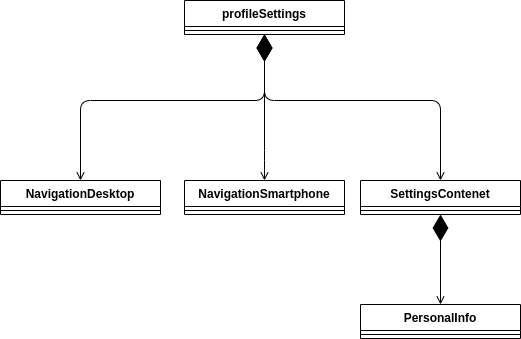

The diagram above was exported from draw.io. Its source (the exported page's mxGraphModel, read from the mxfile embedded in the PNG):
<mxGraphModel dx="1422" dy="710" grid="1" gridSize="10" guides="1" tooltips="1" connect="1" arrows="1" fold="1" page="1" pageScale="1" pageWidth="827" pageHeight="1169" math="0" shadow="0">
  <root>
    <mxCell id="0" />
    <mxCell id="1" parent="0" />
    <mxCell id="U9yqTu7driwZb-rpUsHJ-1" value="profileSettings" style="swimlane;fontStyle=1;align=center;verticalAlign=top;childLayout=stackLayout;horizontal=1;startSize=26;horizontalStack=0;resizeParent=1;resizeParentMax=0;resizeLast=0;collapsible=1;marginBottom=0;" vertex="1" parent="1">
      <mxGeometry x="344" y="100" width="160" height="34" as="geometry" />
    </mxCell>
    <mxCell id="U9yqTu7driwZb-rpUsHJ-2" value="" style="line;strokeWidth=1;fillColor=none;align=left;verticalAlign=middle;spacingTop=-1;spacingLeft=3;spacingRight=3;rotatable=0;labelPosition=right;points=[];portConstraint=eastwest;" vertex="1" parent="U9yqTu7driwZb-rpUsHJ-1">
      <mxGeometry y="26" width="160" height="8" as="geometry" />
    </mxCell>
    <mxCell id="U9yqTu7driwZb-rpUsHJ-3" value="" style="endArrow=diamondThin;endFill=1;endSize=24;html=1;startArrow=open;startFill=0;entryX=0.5;entryY=1;entryDx=0;entryDy=0;edgeStyle=orthogonalEdgeStyle;exitX=0.5;exitY=0;exitDx=0;exitDy=0;" edge="1" parent="1" source="U9yqTu7driwZb-rpUsHJ-4" target="U9yqTu7driwZb-rpUsHJ-1">
      <mxGeometry width="160" relative="1" as="geometry">
        <mxPoint x="240" y="240" as="sourcePoint" />
        <mxPoint x="500" y="410" as="targetPoint" />
        <Array as="points">
          <mxPoint x="240" y="200" />
          <mxPoint x="424" y="200" />
        </Array>
      </mxGeometry>
    </mxCell>
    <mxCell id="U9yqTu7driwZb-rpUsHJ-4" value="NavigationDesktop" style="swimlane;fontStyle=1;align=center;verticalAlign=top;childLayout=stackLayout;horizontal=1;startSize=26;horizontalStack=0;resizeParent=1;resizeParentMax=0;resizeLast=0;collapsible=1;marginBottom=0;" vertex="1" parent="1">
      <mxGeometry x="160" y="280" width="160" height="34" as="geometry" />
    </mxCell>
    <mxCell id="U9yqTu7driwZb-rpUsHJ-5" value="" style="line;strokeWidth=1;fillColor=none;align=left;verticalAlign=middle;spacingTop=-1;spacingLeft=3;spacingRight=3;rotatable=0;labelPosition=right;points=[];portConstraint=eastwest;" vertex="1" parent="U9yqTu7driwZb-rpUsHJ-4">
      <mxGeometry y="26" width="160" height="8" as="geometry" />
    </mxCell>
    <mxCell id="U9yqTu7driwZb-rpUsHJ-6" value="SettingsContenet" style="swimlane;fontStyle=1;align=center;verticalAlign=top;childLayout=stackLayout;horizontal=1;startSize=26;horizontalStack=0;resizeParent=1;resizeParentMax=0;resizeLast=0;collapsible=1;marginBottom=0;" vertex="1" parent="1">
      <mxGeometry x="520" y="280" width="160" height="34" as="geometry" />
    </mxCell>
    <mxCell id="U9yqTu7driwZb-rpUsHJ-7" value="" style="line;strokeWidth=1;fillColor=none;align=left;verticalAlign=middle;spacingTop=-1;spacingLeft=3;spacingRight=3;rotatable=0;labelPosition=right;points=[];portConstraint=eastwest;" vertex="1" parent="U9yqTu7driwZb-rpUsHJ-6">
      <mxGeometry y="26" width="160" height="8" as="geometry" />
    </mxCell>
    <mxCell id="U9yqTu7driwZb-rpUsHJ-8" value="PersonalInfo" style="swimlane;fontStyle=1;align=center;verticalAlign=top;childLayout=stackLayout;horizontal=1;startSize=26;horizontalStack=0;resizeParent=1;resizeParentMax=0;resizeLast=0;collapsible=1;marginBottom=0;" vertex="1" parent="1">
      <mxGeometry x="520" y="404" width="160" height="34" as="geometry" />
    </mxCell>
    <mxCell id="U9yqTu7driwZb-rpUsHJ-9" value="" style="line;strokeWidth=1;fillColor=none;align=left;verticalAlign=middle;spacingTop=-1;spacingLeft=3;spacingRight=3;rotatable=0;labelPosition=right;points=[];portConstraint=eastwest;" vertex="1" parent="U9yqTu7driwZb-rpUsHJ-8">
      <mxGeometry y="26" width="160" height="8" as="geometry" />
    </mxCell>
    <mxCell id="U9yqTu7driwZb-rpUsHJ-10" value="" style="endArrow=diamondThin;endFill=1;endSize=24;html=1;startArrow=open;startFill=0;edgeStyle=orthogonalEdgeStyle;exitX=0.5;exitY=0;exitDx=0;exitDy=0;" edge="1" parent="1" source="U9yqTu7driwZb-rpUsHJ-8">
      <mxGeometry width="160" relative="1" as="geometry">
        <mxPoint x="610" y="294" as="sourcePoint" />
        <mxPoint x="600" y="314" as="targetPoint" />
      </mxGeometry>
    </mxCell>
    <mxCell id="U9yqTu7driwZb-rpUsHJ-11" value="" style="endArrow=diamondThin;endFill=1;endSize=24;html=1;startArrow=open;startFill=0;edgeStyle=orthogonalEdgeStyle;exitX=0.5;exitY=0;exitDx=0;exitDy=0;entryX=0.5;entryY=1;entryDx=0;entryDy=0;" edge="1" parent="1" source="U9yqTu7driwZb-rpUsHJ-6" target="U9yqTu7driwZb-rpUsHJ-1">
      <mxGeometry width="160" relative="1" as="geometry">
        <mxPoint x="254" y="290" as="sourcePoint" />
        <mxPoint x="424" y="160" as="targetPoint" />
        <Array as="points">
          <mxPoint x="600" y="200" />
          <mxPoint x="424" y="200" />
        </Array>
      </mxGeometry>
    </mxCell>
    <mxCell id="U9yqTu7driwZb-rpUsHJ-12" value="NavigationSmartphone" style="swimlane;fontStyle=1;align=center;verticalAlign=top;childLayout=stackLayout;horizontal=1;startSize=26;horizontalStack=0;resizeParent=1;resizeParentMax=0;resizeLast=0;collapsible=1;marginBottom=0;" vertex="1" parent="1">
      <mxGeometry x="344" y="280" width="160" height="34" as="geometry" />
    </mxCell>
    <mxCell id="U9yqTu7driwZb-rpUsHJ-13" value="" style="line;strokeWidth=1;fillColor=none;align=left;verticalAlign=middle;spacingTop=-1;spacingLeft=3;spacingRight=3;rotatable=0;labelPosition=right;points=[];portConstraint=eastwest;" vertex="1" parent="U9yqTu7driwZb-rpUsHJ-12">
      <mxGeometry y="26" width="160" height="8" as="geometry" />
    </mxCell>
    <mxCell id="U9yqTu7driwZb-rpUsHJ-14" value="" style="endArrow=diamondThin;endFill=1;endSize=24;html=1;startArrow=open;startFill=0;edgeStyle=orthogonalEdgeStyle;exitX=0.5;exitY=0;exitDx=0;exitDy=0;entryX=0.5;entryY=1;entryDx=0;entryDy=0;" edge="1" parent="1" source="U9yqTu7driwZb-rpUsHJ-12" target="U9yqTu7driwZb-rpUsHJ-1">
      <mxGeometry width="160" relative="1" as="geometry">
        <mxPoint x="423.8599999999999" y="290.0000000000001" as="sourcePoint" />
        <mxPoint x="423.85999999999996" y="200.0000000000001" as="targetPoint" />
        <Array as="points">
          <mxPoint x="424" y="260" />
          <mxPoint x="424" y="260" />
        </Array>
      </mxGeometry>
    </mxCell>
  </root>
</mxGraphModel>